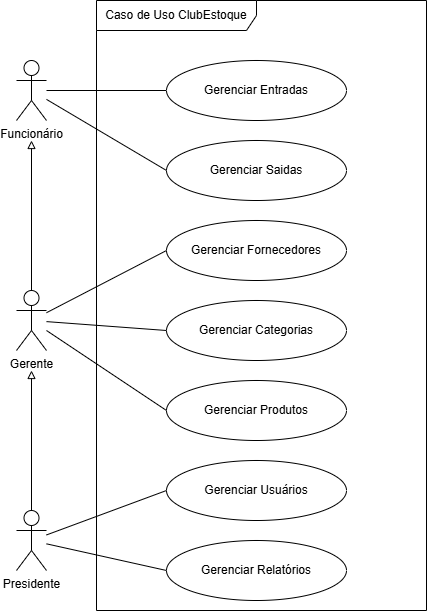

The diagram above was exported from draw.io. Its source (the exported page's mxGraphModel, read from the mxfile embedded in the PNG):
<mxGraphModel dx="1042" dy="527" grid="1" gridSize="10" guides="1" tooltips="1" connect="1" arrows="1" fold="1" page="1" pageScale="1" pageWidth="827" pageHeight="1169" math="0" shadow="0">
  <root>
    <mxCell id="0" />
    <mxCell id="1" parent="0" />
    <mxCell id="OkXnEy7DA5ZovK2t8Y6v-14" style="edgeStyle=orthogonalEdgeStyle;rounded=0;orthogonalLoop=1;jettySize=auto;html=1;endArrow=none;startFill=0;" parent="1" source="OkXnEy7DA5ZovK2t8Y6v-1" target="OkXnEy7DA5ZovK2t8Y6v-6" edge="1">
      <mxGeometry relative="1" as="geometry" />
    </mxCell>
    <mxCell id="OkXnEy7DA5ZovK2t8Y6v-1" value="Funcionário&lt;div&gt;&lt;br&gt;&lt;/div&gt;" style="shape=umlActor;verticalLabelPosition=bottom;verticalAlign=top;html=1;outlineConnect=0;" parent="1" vertex="1">
      <mxGeometry x="40" y="90" width="30" height="60" as="geometry" />
    </mxCell>
    <mxCell id="OkXnEy7DA5ZovK2t8Y6v-2" value="Caso de Uso ClubEstoque" style="shape=umlFrame;whiteSpace=wrap;html=1;pointerEvents=0;recursiveResize=0;container=1;collapsible=0;width=160;" parent="1" vertex="1">
      <mxGeometry x="120" y="30" width="330" height="610" as="geometry" />
    </mxCell>
    <mxCell id="OkXnEy7DA5ZovK2t8Y6v-6" value="Gerenciar Entradas" style="ellipse;whiteSpace=wrap;html=1;" parent="OkXnEy7DA5ZovK2t8Y6v-2" vertex="1">
      <mxGeometry x="70" y="60" width="180" height="60" as="geometry" />
    </mxCell>
    <mxCell id="OkXnEy7DA5ZovK2t8Y6v-7" value="Gerenciar Saidas" style="ellipse;whiteSpace=wrap;html=1;" parent="OkXnEy7DA5ZovK2t8Y6v-2" vertex="1">
      <mxGeometry x="70" y="140" width="180" height="60" as="geometry" />
    </mxCell>
    <mxCell id="OkXnEy7DA5ZovK2t8Y6v-8" value="Gerenciar Fornecedores" style="ellipse;whiteSpace=wrap;html=1;" parent="OkXnEy7DA5ZovK2t8Y6v-2" vertex="1">
      <mxGeometry x="70" y="220" width="180" height="60" as="geometry" />
    </mxCell>
    <mxCell id="OkXnEy7DA5ZovK2t8Y6v-9" value="Gerenciar Categorias" style="ellipse;whiteSpace=wrap;html=1;" parent="OkXnEy7DA5ZovK2t8Y6v-2" vertex="1">
      <mxGeometry x="70" y="300" width="180" height="60" as="geometry" />
    </mxCell>
    <mxCell id="OkXnEy7DA5ZovK2t8Y6v-10" value="Gerenciar&lt;span style=&quot;background-color: transparent; color: light-dark(rgb(0, 0, 0), rgb(255, 255, 255));&quot;&gt;&amp;nbsp;Produtos&lt;/span&gt;" style="ellipse;whiteSpace=wrap;html=1;" parent="OkXnEy7DA5ZovK2t8Y6v-2" vertex="1">
      <mxGeometry x="70" y="380" width="180" height="60" as="geometry" />
    </mxCell>
    <mxCell id="OkXnEy7DA5ZovK2t8Y6v-11" value="Gerenciar&lt;span style=&quot;background-color: transparent; color: light-dark(rgb(0, 0, 0), rgb(255, 255, 255));&quot;&gt;&amp;nbsp;Usuários&lt;/span&gt;" style="ellipse;whiteSpace=wrap;html=1;" parent="OkXnEy7DA5ZovK2t8Y6v-2" vertex="1">
      <mxGeometry x="70" y="460" width="180" height="60" as="geometry" />
    </mxCell>
    <mxCell id="OkXnEy7DA5ZovK2t8Y6v-12" value="Gerenciar&lt;span style=&quot;background-color: transparent; color: light-dark(rgb(0, 0, 0), rgb(255, 255, 255));&quot;&gt;&amp;nbsp;Relatórios&lt;/span&gt;" style="ellipse;whiteSpace=wrap;html=1;" parent="OkXnEy7DA5ZovK2t8Y6v-2" vertex="1">
      <mxGeometry x="70" y="540" width="180" height="60" as="geometry" />
    </mxCell>
    <mxCell id="OkXnEy7DA5ZovK2t8Y6v-4" value="Gerente" style="shape=umlActor;verticalLabelPosition=bottom;verticalAlign=top;html=1;outlineConnect=0;" parent="1" vertex="1">
      <mxGeometry x="40" y="320" width="30" height="60" as="geometry" />
    </mxCell>
    <mxCell id="OkXnEy7DA5ZovK2t8Y6v-5" value="Presidente" style="shape=umlActor;verticalLabelPosition=bottom;verticalAlign=top;html=1;outlineConnect=0;" parent="1" vertex="1">
      <mxGeometry x="40" y="540" width="30" height="60" as="geometry" />
    </mxCell>
    <mxCell id="OkXnEy7DA5ZovK2t8Y6v-16" value="" style="endArrow=none;html=1;rounded=0;exitX=0;exitY=0.5;exitDx=0;exitDy=0;" parent="1" source="OkXnEy7DA5ZovK2t8Y6v-7" target="OkXnEy7DA5ZovK2t8Y6v-1" edge="1">
      <mxGeometry width="50" height="50" relative="1" as="geometry">
        <mxPoint x="580" y="260" as="sourcePoint" />
        <mxPoint x="630" y="210" as="targetPoint" />
      </mxGeometry>
    </mxCell>
    <mxCell id="OkXnEy7DA5ZovK2t8Y6v-17" value="" style="endArrow=none;html=1;rounded=0;entryX=0;entryY=0.5;entryDx=0;entryDy=0;" parent="1" source="OkXnEy7DA5ZovK2t8Y6v-4" target="OkXnEy7DA5ZovK2t8Y6v-8" edge="1">
      <mxGeometry width="50" height="50" relative="1" as="geometry">
        <mxPoint x="300" y="240" as="sourcePoint" />
        <mxPoint x="350" y="190" as="targetPoint" />
      </mxGeometry>
    </mxCell>
    <mxCell id="OkXnEy7DA5ZovK2t8Y6v-18" value="" style="endArrow=none;html=1;rounded=0;entryX=0;entryY=0.5;entryDx=0;entryDy=0;" parent="1" source="OkXnEy7DA5ZovK2t8Y6v-4" target="OkXnEy7DA5ZovK2t8Y6v-9" edge="1">
      <mxGeometry width="50" height="50" relative="1" as="geometry">
        <mxPoint x="300" y="340" as="sourcePoint" />
        <mxPoint x="350" y="290" as="targetPoint" />
      </mxGeometry>
    </mxCell>
    <mxCell id="OkXnEy7DA5ZovK2t8Y6v-19" value="" style="endArrow=none;html=1;rounded=0;entryX=0;entryY=0.5;entryDx=0;entryDy=0;" parent="1" source="OkXnEy7DA5ZovK2t8Y6v-4" target="OkXnEy7DA5ZovK2t8Y6v-10" edge="1">
      <mxGeometry width="50" height="50" relative="1" as="geometry">
        <mxPoint x="300" y="340" as="sourcePoint" />
        <mxPoint x="350" y="290" as="targetPoint" />
      </mxGeometry>
    </mxCell>
    <mxCell id="OkXnEy7DA5ZovK2t8Y6v-20" value="" style="endArrow=none;html=1;rounded=0;entryX=0;entryY=0.5;entryDx=0;entryDy=0;" parent="1" source="OkXnEy7DA5ZovK2t8Y6v-5" target="OkXnEy7DA5ZovK2t8Y6v-11" edge="1">
      <mxGeometry width="50" height="50" relative="1" as="geometry">
        <mxPoint x="300" y="540" as="sourcePoint" />
        <mxPoint x="350" y="490" as="targetPoint" />
      </mxGeometry>
    </mxCell>
    <mxCell id="OkXnEy7DA5ZovK2t8Y6v-21" value="" style="endArrow=none;html=1;rounded=0;entryX=0;entryY=0.5;entryDx=0;entryDy=0;" parent="1" source="OkXnEy7DA5ZovK2t8Y6v-5" target="OkXnEy7DA5ZovK2t8Y6v-12" edge="1">
      <mxGeometry width="50" height="50" relative="1" as="geometry">
        <mxPoint x="300" y="540" as="sourcePoint" />
        <mxPoint x="350" y="490" as="targetPoint" />
      </mxGeometry>
    </mxCell>
    <mxCell id="OkXnEy7DA5ZovK2t8Y6v-22" value="" style="endArrow=block;html=1;rounded=0;exitX=0.5;exitY=0;exitDx=0;exitDy=0;exitPerimeter=0;endFill=0;" parent="1" source="OkXnEy7DA5ZovK2t8Y6v-5" edge="1">
      <mxGeometry width="50" height="50" relative="1" as="geometry">
        <mxPoint x="55" y="530" as="sourcePoint" />
        <mxPoint x="55" y="400" as="targetPoint" />
      </mxGeometry>
    </mxCell>
    <mxCell id="OkXnEy7DA5ZovK2t8Y6v-23" value="" style="endArrow=block;html=1;rounded=0;exitX=0.5;exitY=0;exitDx=0;exitDy=0;exitPerimeter=0;endFill=0;" parent="1" source="OkXnEy7DA5ZovK2t8Y6v-4" edge="1">
      <mxGeometry width="50" height="50" relative="1" as="geometry">
        <mxPoint x="260" y="190" as="sourcePoint" />
        <mxPoint x="55" y="170" as="targetPoint" />
      </mxGeometry>
    </mxCell>
  </root>
</mxGraphModel>